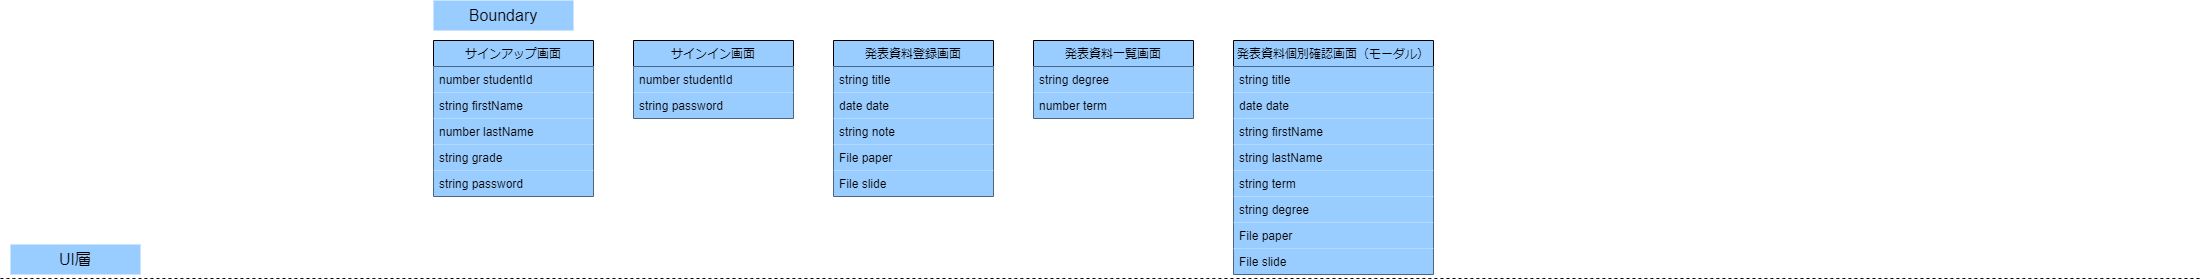

The diagram above was exported from draw.io. Its source (the exported page's mxGraphModel, read from the mxfile embedded in the PNG):
<mxGraphModel dx="1516" dy="1450" grid="1" gridSize="10" guides="1" tooltips="1" connect="1" arrows="1" fold="1" page="1" pageScale="1" pageWidth="827" pageHeight="1169" math="0" shadow="0">
  <root>
    <mxCell id="0" />
    <mxCell id="1" parent="0" />
    <mxCell id="WuzyINhwBc9W-1Oawu4i-1" value="サインイン画面" style="swimlane;fontStyle=2;align=center;verticalAlign=top;childLayout=stackLayout;horizontal=1;startSize=26;horizontalStack=0;resizeParent=1;resizeLast=0;collapsible=1;marginBottom=0;rounded=0;shadow=0;strokeWidth=1;fillColor=#99CCFF;" vertex="1" parent="1">
      <mxGeometry x="-87" y="-198" width="160" height="78" as="geometry">
        <mxRectangle x="230" y="140" width="160" height="26" as="alternateBounds" />
      </mxGeometry>
    </mxCell>
    <mxCell id="WuzyINhwBc9W-1Oawu4i-2" value="number studentId" style="text;align=left;verticalAlign=top;spacingLeft=4;spacingRight=4;overflow=hidden;rotatable=0;points=[[0,0.5],[1,0.5]];portConstraint=eastwest;fillColor=#99CCFF;" vertex="1" parent="WuzyINhwBc9W-1Oawu4i-1">
      <mxGeometry y="26" width="160" height="26" as="geometry" />
    </mxCell>
    <mxCell id="WuzyINhwBc9W-1Oawu4i-3" value="string password" style="text;align=left;verticalAlign=top;spacingLeft=4;spacingRight=4;overflow=hidden;rotatable=0;points=[[0,0.5],[1,0.5]];portConstraint=eastwest;rounded=0;shadow=0;html=0;fillColor=#99CCFF;" vertex="1" parent="WuzyINhwBc9W-1Oawu4i-1">
      <mxGeometry y="52" width="160" height="26" as="geometry" />
    </mxCell>
    <mxCell id="WuzyINhwBc9W-1Oawu4i-17" value="サインアップ画面" style="swimlane;fontStyle=2;align=center;verticalAlign=top;childLayout=stackLayout;horizontal=1;startSize=26;horizontalStack=0;resizeParent=1;resizeLast=0;collapsible=1;marginBottom=0;rounded=0;shadow=0;strokeWidth=1;fillColor=#99CCFF;" vertex="1" parent="1">
      <mxGeometry x="-287" y="-198" width="160" height="156" as="geometry">
        <mxRectangle x="230" y="140" width="160" height="26" as="alternateBounds" />
      </mxGeometry>
    </mxCell>
    <mxCell id="WuzyINhwBc9W-1Oawu4i-18" value="number studentId" style="text;align=left;verticalAlign=top;spacingLeft=4;spacingRight=4;overflow=hidden;rotatable=0;points=[[0,0.5],[1,0.5]];portConstraint=eastwest;fillColor=#99CCFF;" vertex="1" parent="WuzyINhwBc9W-1Oawu4i-17">
      <mxGeometry y="26" width="160" height="26" as="geometry" />
    </mxCell>
    <mxCell id="WuzyINhwBc9W-1Oawu4i-19" value="string firstName" style="text;align=left;verticalAlign=top;spacingLeft=4;spacingRight=4;overflow=hidden;rotatable=0;points=[[0,0.5],[1,0.5]];portConstraint=eastwest;rounded=0;shadow=0;html=0;fillColor=#99CCFF;" vertex="1" parent="WuzyINhwBc9W-1Oawu4i-17">
      <mxGeometry y="52" width="160" height="26" as="geometry" />
    </mxCell>
    <mxCell id="WuzyINhwBc9W-1Oawu4i-20" value="number lastName" style="text;align=left;verticalAlign=top;spacingLeft=4;spacingRight=4;overflow=hidden;rotatable=0;points=[[0,0.5],[1,0.5]];portConstraint=eastwest;rounded=0;shadow=0;html=0;fillColor=#99CCFF;" vertex="1" parent="WuzyINhwBc9W-1Oawu4i-17">
      <mxGeometry y="78" width="160" height="26" as="geometry" />
    </mxCell>
    <mxCell id="WuzyINhwBc9W-1Oawu4i-21" value="string grade" style="text;align=left;verticalAlign=top;spacingLeft=4;spacingRight=4;overflow=hidden;rotatable=0;points=[[0,0.5],[1,0.5]];portConstraint=eastwest;fillColor=#99CCFF;" vertex="1" parent="WuzyINhwBc9W-1Oawu4i-17">
      <mxGeometry y="104" width="160" height="26" as="geometry" />
    </mxCell>
    <mxCell id="WuzyINhwBc9W-1Oawu4i-22" value="string password" style="text;align=left;verticalAlign=top;spacingLeft=4;spacingRight=4;overflow=hidden;rotatable=0;points=[[0,0.5],[1,0.5]];portConstraint=eastwest;fillColor=#99CCFF;" vertex="1" parent="WuzyINhwBc9W-1Oawu4i-17">
      <mxGeometry y="130" width="160" height="26" as="geometry" />
    </mxCell>
    <mxCell id="WuzyINhwBc9W-1Oawu4i-23" value="発表資料登録画面" style="swimlane;fontStyle=2;align=center;verticalAlign=top;childLayout=stackLayout;horizontal=1;startSize=26;horizontalStack=0;resizeParent=1;resizeLast=0;collapsible=1;marginBottom=0;rounded=0;shadow=0;strokeWidth=1;fillColor=#99CCFF;" vertex="1" parent="1">
      <mxGeometry x="113" y="-198" width="160" height="156" as="geometry">
        <mxRectangle x="230" y="140" width="160" height="26" as="alternateBounds" />
      </mxGeometry>
    </mxCell>
    <mxCell id="WuzyINhwBc9W-1Oawu4i-24" value="string title" style="text;align=left;verticalAlign=top;spacingLeft=4;spacingRight=4;overflow=hidden;rotatable=0;points=[[0,0.5],[1,0.5]];portConstraint=eastwest;fillColor=#99CCFF;" vertex="1" parent="WuzyINhwBc9W-1Oawu4i-23">
      <mxGeometry y="26" width="160" height="26" as="geometry" />
    </mxCell>
    <mxCell id="WuzyINhwBc9W-1Oawu4i-25" value="date date" style="text;align=left;verticalAlign=top;spacingLeft=4;spacingRight=4;overflow=hidden;rotatable=0;points=[[0,0.5],[1,0.5]];portConstraint=eastwest;rounded=0;shadow=0;html=0;fillColor=#99CCFF;" vertex="1" parent="WuzyINhwBc9W-1Oawu4i-23">
      <mxGeometry y="52" width="160" height="26" as="geometry" />
    </mxCell>
    <mxCell id="WuzyINhwBc9W-1Oawu4i-26" value="string note" style="text;align=left;verticalAlign=top;spacingLeft=4;spacingRight=4;overflow=hidden;rotatable=0;points=[[0,0.5],[1,0.5]];portConstraint=eastwest;rounded=0;shadow=0;html=0;fillColor=#99CCFF;" vertex="1" parent="WuzyINhwBc9W-1Oawu4i-23">
      <mxGeometry y="78" width="160" height="26" as="geometry" />
    </mxCell>
    <mxCell id="WuzyINhwBc9W-1Oawu4i-27" value="File paper" style="text;align=left;verticalAlign=top;spacingLeft=4;spacingRight=4;overflow=hidden;rotatable=0;points=[[0,0.5],[1,0.5]];portConstraint=eastwest;fillColor=#99CCFF;" vertex="1" parent="WuzyINhwBc9W-1Oawu4i-23">
      <mxGeometry y="104" width="160" height="26" as="geometry" />
    </mxCell>
    <mxCell id="WuzyINhwBc9W-1Oawu4i-28" value="File slide" style="text;align=left;verticalAlign=top;spacingLeft=4;spacingRight=4;overflow=hidden;rotatable=0;points=[[0,0.5],[1,0.5]];portConstraint=eastwest;fillColor=#99CCFF;" vertex="1" parent="WuzyINhwBc9W-1Oawu4i-23">
      <mxGeometry y="130" width="160" height="26" as="geometry" />
    </mxCell>
    <mxCell id="WuzyINhwBc9W-1Oawu4i-29" value="発表資料一覧画面" style="swimlane;fontStyle=2;align=center;verticalAlign=top;childLayout=stackLayout;horizontal=1;startSize=26;horizontalStack=0;resizeParent=1;resizeLast=0;collapsible=1;marginBottom=0;rounded=0;shadow=0;strokeWidth=1;fillColor=#99CCFF;" vertex="1" parent="1">
      <mxGeometry x="313" y="-198" width="160" height="78" as="geometry">
        <mxRectangle x="230" y="140" width="160" height="26" as="alternateBounds" />
      </mxGeometry>
    </mxCell>
    <mxCell id="WuzyINhwBc9W-1Oawu4i-30" value="string degree" style="text;align=left;verticalAlign=top;spacingLeft=4;spacingRight=4;overflow=hidden;rotatable=0;points=[[0,0.5],[1,0.5]];portConstraint=eastwest;fillColor=#99CCFF;" vertex="1" parent="WuzyINhwBc9W-1Oawu4i-29">
      <mxGeometry y="26" width="160" height="26" as="geometry" />
    </mxCell>
    <mxCell id="WuzyINhwBc9W-1Oawu4i-31" value="number term" style="text;align=left;verticalAlign=top;spacingLeft=4;spacingRight=4;overflow=hidden;rotatable=0;points=[[0,0.5],[1,0.5]];portConstraint=eastwest;rounded=0;shadow=0;html=0;fillColor=#99CCFF;" vertex="1" parent="WuzyINhwBc9W-1Oawu4i-29">
      <mxGeometry y="52" width="160" height="26" as="geometry" />
    </mxCell>
    <mxCell id="WuzyINhwBc9W-1Oawu4i-32" value="発表資料個別確認画面（モーダル）" style="swimlane;fontStyle=2;align=center;verticalAlign=top;childLayout=stackLayout;horizontal=1;startSize=26;horizontalStack=0;resizeParent=1;resizeLast=0;collapsible=1;marginBottom=0;rounded=0;shadow=0;strokeWidth=1;fillColor=#99CCFF;" vertex="1" parent="1">
      <mxGeometry x="513" y="-198" width="200" height="234" as="geometry">
        <mxRectangle x="230" y="140" width="160" height="26" as="alternateBounds" />
      </mxGeometry>
    </mxCell>
    <mxCell id="WuzyINhwBc9W-1Oawu4i-33" value="string title" style="text;align=left;verticalAlign=top;spacingLeft=4;spacingRight=4;overflow=hidden;rotatable=0;points=[[0,0.5],[1,0.5]];portConstraint=eastwest;fillColor=#99CCFF;" vertex="1" parent="WuzyINhwBc9W-1Oawu4i-32">
      <mxGeometry y="26" width="200" height="26" as="geometry" />
    </mxCell>
    <mxCell id="WuzyINhwBc9W-1Oawu4i-34" value="date date" style="text;align=left;verticalAlign=top;spacingLeft=4;spacingRight=4;overflow=hidden;rotatable=0;points=[[0,0.5],[1,0.5]];portConstraint=eastwest;rounded=0;shadow=0;html=0;fillColor=#99CCFF;" vertex="1" parent="WuzyINhwBc9W-1Oawu4i-32">
      <mxGeometry y="52" width="200" height="26" as="geometry" />
    </mxCell>
    <mxCell id="WuzyINhwBc9W-1Oawu4i-35" value="string firstName" style="text;align=left;verticalAlign=top;spacingLeft=4;spacingRight=4;overflow=hidden;rotatable=0;points=[[0,0.5],[1,0.5]];portConstraint=eastwest;rounded=0;shadow=0;html=0;fillColor=#99CCFF;" vertex="1" parent="WuzyINhwBc9W-1Oawu4i-32">
      <mxGeometry y="78" width="200" height="26" as="geometry" />
    </mxCell>
    <mxCell id="WuzyINhwBc9W-1Oawu4i-36" value="string lastName" style="text;align=left;verticalAlign=top;spacingLeft=4;spacingRight=4;overflow=hidden;rotatable=0;points=[[0,0.5],[1,0.5]];portConstraint=eastwest;fillColor=#99CCFF;" vertex="1" parent="WuzyINhwBc9W-1Oawu4i-32">
      <mxGeometry y="104" width="200" height="26" as="geometry" />
    </mxCell>
    <mxCell id="WuzyINhwBc9W-1Oawu4i-37" value="string term" style="text;align=left;verticalAlign=top;spacingLeft=4;spacingRight=4;overflow=hidden;rotatable=0;points=[[0,0.5],[1,0.5]];portConstraint=eastwest;fillColor=#99CCFF;" vertex="1" parent="WuzyINhwBc9W-1Oawu4i-32">
      <mxGeometry y="130" width="200" height="26" as="geometry" />
    </mxCell>
    <mxCell id="WuzyINhwBc9W-1Oawu4i-38" value="string degree" style="text;align=left;verticalAlign=top;spacingLeft=4;spacingRight=4;overflow=hidden;rotatable=0;points=[[0,0.5],[1,0.5]];portConstraint=eastwest;fillColor=#99CCFF;" vertex="1" parent="WuzyINhwBc9W-1Oawu4i-32">
      <mxGeometry y="156" width="200" height="26" as="geometry" />
    </mxCell>
    <mxCell id="WuzyINhwBc9W-1Oawu4i-39" value="File paper" style="text;align=left;verticalAlign=top;spacingLeft=4;spacingRight=4;overflow=hidden;rotatable=0;points=[[0,0.5],[1,0.5]];portConstraint=eastwest;fillColor=#99CCFF;" vertex="1" parent="WuzyINhwBc9W-1Oawu4i-32">
      <mxGeometry y="182" width="200" height="26" as="geometry" />
    </mxCell>
    <mxCell id="WuzyINhwBc9W-1Oawu4i-40" value="File slide" style="text;align=left;verticalAlign=top;spacingLeft=4;spacingRight=4;overflow=hidden;rotatable=0;points=[[0,0.5],[1,0.5]];portConstraint=eastwest;fillColor=#99CCFF;" vertex="1" parent="WuzyINhwBc9W-1Oawu4i-32">
      <mxGeometry y="208" width="200" height="26" as="geometry" />
    </mxCell>
    <mxCell id="WuzyINhwBc9W-1Oawu4i-67" value="UI層" style="text;html=1;strokeColor=none;fillColor=#99CCFF;align=center;verticalAlign=middle;whiteSpace=wrap;rounded=0;fontSize=16;" vertex="1" parent="1">
      <mxGeometry x="-710" y="6" width="130" height="30" as="geometry" />
    </mxCell>
    <mxCell id="WuzyINhwBc9W-1Oawu4i-68" value="Boundary" style="text;html=1;strokeColor=none;fillColor=#99CCFF;align=center;verticalAlign=middle;whiteSpace=wrap;rounded=0;fontSize=16;" vertex="1" parent="1">
      <mxGeometry x="-287" y="-238" width="140" height="30" as="geometry" />
    </mxCell>
    <mxCell id="WuzyINhwBc9W-1Oawu4i-69" value="" style="endArrow=none;dashed=1;html=1;rounded=0;fontSize=12;startSize=8;endSize=8;curved=1;fillColor=#99CCFF;" edge="1" parent="1">
      <mxGeometry width="50" height="50" relative="1" as="geometry">
        <mxPoint x="-720" y="40" as="sourcePoint" />
        <mxPoint x="1480" y="40" as="targetPoint" />
      </mxGeometry>
    </mxCell>
  </root>
</mxGraphModel>